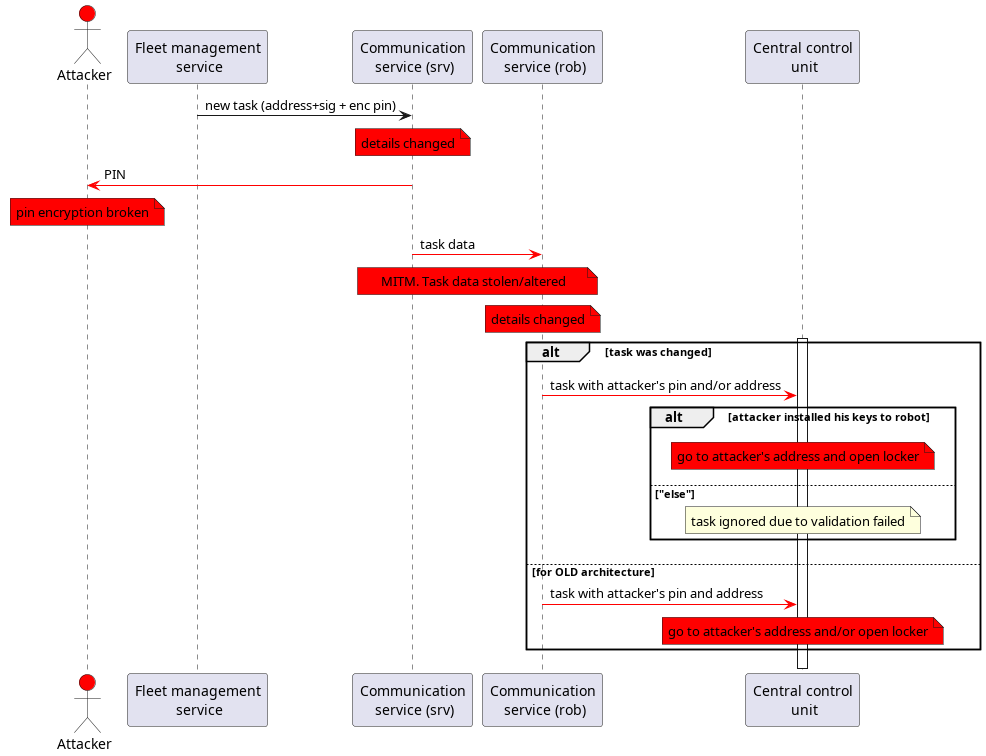

The diagram above was rendered by PlantUML. Its source (embedded in the PNG):
@startuml
!pragma teoz true
'autonumber

actor "Attacker" as Att #red
participant "Fleet management\n service" as FMS
participant "Communication\n service (srv)" as CS0
participant "Communication\n service (rob)" as CS1
participant "Central control\n unit" as CCU

FMS     -> CS0:      new task (address+sig + enc pin)

note over CS0 #red: details changed
CS0      -[#red]> Att:     PIN
note over Att #red: pin encryption broken

CS0      -[#red]> CS1:     task data
note over CS0,CS1 #red: MITM. Task data stolen/altered

note over CS1 #red: details changed

activate CCU

alt task was changed
CS1      -[#red]> CCU: task with attacker's pin and/or address

alt attacker installed his keys to robot
note over CCU #red: go to attacker's address and open locker
else "else"
note over CCU: task ignored due to validation failed
end

else for OLD architecture
CS1      -[#red]> CCU: task with attacker's pin and address
note over CCU #red: go to attacker's address and/or open locker

end alt


deactivate CCU
deactivate FMS


@enduml